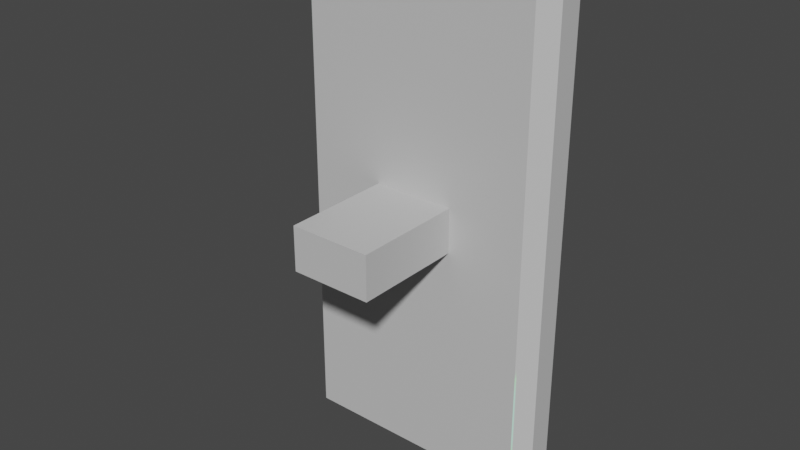 # Source: light_switch.blend  (saved by Blender 3.0.42; exported with 4.5.12 LTS)
import bpy
from mathutils import Matrix  # noqa: F401  (used for matrix-valued properties, if any)

bpy.ops.wm.read_factory_settings(use_empty=True)
scene = bpy.context.scene
scene.name = 'Scene'

# ---- collections
col_collection = bpy.data.collections.new('Collection'); scene.collection.children.link(col_collection)

# ---- images (referenced by path relative to the original .blend; pixels are not part of the script)
import os
ASSET_DIR = os.environ.get("B2B_ASSET_DIR", "")  # directory of the original .blend (textures are referenced by path, not embedded)
HERE = os.path.dirname(os.path.abspath(__file__))  # packed textures are extracted next to this script under _unpacked/

def load_image(name, relpath, width, height, colorspace="sRGB"):
    """Load a texture the original file referenced (path relative to the .blend, or extracted next to this script)."""
    p = next((c for c in (os.path.join(HERE, relpath), os.path.join(ASSET_DIR, relpath)) if relpath and os.path.exists(c)), "")
    if p:
        img = bpy.data.images.load(p, check_existing=True)
        img.name = name
    else:  # same state as the original file: an image datablock whose file is absent (Cycles renders it pink)
        img = bpy.data.images.new(name, width, height)
        img.source = "FILE"
        img.filepath = "//" + (relpath or name)
    img.colorspace_settings.name = colorspace
    return img
img_material_base_color = load_image('Material Base Color', '_unpacked/Material_Base_Color.4c6bcf63.png', 1024, 1024, 'sRGB')

# ---- materials (node trees are filled in below, after node groups)
mat_material = bpy.data.materials.new('Material')
mat_material.alpha_threshold = 0.0
mat_material.use_transparent_shadow = False
mat_material.line_color = (0.0, 0.0, 0.0, 1.0)

# ---- material node trees
mat_material.use_nodes = True; mat_material.node_tree.nodes.clear()
_N = mat_material.node_tree.nodes; _L = mat_material.node_tree.links
n0 = _N.new('ShaderNodeOutputMaterial'); n0.name = 'Material Output'; n0.location = (300, 300)
n1 = _N.new('ShaderNodeBsdfPrincipled'); n1.name = 'Principled BSDF'; n1.location = (10, 300)
n1.distribution = 'GGX'
n1.subsurface_method = 'RANDOM_WALK_SKIN'
n1.inputs[2].default_value = 0.4
n1.inputs[3].default_value = 1.45
n1.inputs[27].default_value = (0.0, 0.0, 0.0, 1.0)
n1.inputs[28].default_value = 1.0
n2 = _N.new('ShaderNodeTexImage'); n2.name = 'Image Texture'; n2.location = (-280, 280)
n2.image = img_material_base_color
_L.new(n1.outputs[0], n0.inputs[0])
_L.new(n2.outputs[0], n1.inputs[0])
n0.is_active_output = True

# ---- world
world_world = bpy.data.worlds.new('World'); scene.world = world_world
world_world.use_nodes = True; world_world.node_tree.nodes.clear()
_N = world_world.node_tree.nodes; _L = world_world.node_tree.links
n0 = _N.new('ShaderNodeOutputWorld'); n0.name = 'World Output'; n0.location = (300, 300)
n1 = _N.new('ShaderNodeBackground'); n1.name = 'Background'; n1.location = (10, 300)
n1.inputs[0].default_value = (0.05088, 0.05088, 0.05088, 1.0)
_L.new(n1.outputs[0], n0.inputs[0])
n0.is_active_output = True
world_world.color = (0.05088, 0.05088, 0.05088)
world_world.use_sun_shadow = False
world_world.sun_shadow_jitter_overblur = 0.0

# ---- meshes
me_cube = bpy.data.meshes.new('Cube')
me_cube.from_pydata([(-0.01883, 0.005101, 0.01028), (-0.01883, 0.005101, -0.01028), (0.0612, 0.009124, 0.1237), (0.0612, 0.009124, -0.1237), (-0.01883, -0.06022, 0.01028), (-0.01883, -0.06022, -0.01028), (-0.0612, 0.009124, 0.1237), (-0.0612, 0.009124, -0.1237), (0.05446, -0.009124, 0.1169), (0.0612, -0.00238, 0.1237), (0.05446, -0.009124, -0.1169), (0.0612, -0.00238, -0.1237), (-0.05446, -0.009124, 0.1169), (-0.0612, -0.00238, 0.1237), (-0.05446, -0.009124, -0.1169), (-0.0612, -0.00238, -0.1237), (0.01883, -0.06022, -0.01028), (0.01883, -0.06022, 0.01028), (0.01883, 0.005101, -0.01028), (0.01883, 0.005101, 0.01028)], [], [(15, 11, 3, 7), (3, 2, 6, 7), (5, 4, 0, 1), (7, 6, 13, 15), (9, 13, 6, 2), (11, 9, 2, 3), (11, 15, 14, 10), (9, 11, 10, 8), (12, 14, 15, 13), (13, 9, 8, 12), (14, 12, 8, 10), (1, 0, 19, 18), (18, 19, 17, 16), (16, 17, 4, 5), (1, 18, 16, 5), (19, 0, 4, 17)])
_uv = me_cube.uv_layers.new(name='UVMap')
_uv.uv.foreach_set('vector', [0.8998, 0.3915, 0.8998, 0.0, 0.9366, 0.0, 0.9366, 0.3915, 0.3915, 4.47e-08, 0.3915, 0.7911, 0.0, 0.7911, 7.078e-08, 0.0, 0.9655, 0.9919, 0.8998, 0.9919, 0.8998, 0.783, 0.9655, 0.783, 0.8414, 0.7911, 0.8414, 0.0, 0.8782, 0.0, 0.8782, 0.7911, 0.8998, 0.783, 0.8998, 0.3915, 0.9366, 0.3915, 0.9366, 0.783, 0.8198, 0.0, 0.8198, 0.7911, 0.783, 0.7911, 0.783, 0.0, 0.3915, 0.0, 0.783, 4.47e-08, 0.7615, 0.02157, 0.4131, 0.02157, 0.8198, 0.7911, 0.8198, 0.0, 0.8414, 0.02157, 0.8414, 0.7695, 0.8998, 0.02157, 0.8998, 0.7695, 0.8782, 0.7911, 0.8782, 0.0, 0.783, 0.7911, 0.3915, 0.7911, 0.4131, 0.7695, 0.7615, 0.7695, 0.7615, 0.02157, 0.7615, 0.7695, 0.4131, 0.7695, 0.4131, 0.02157, 0.3257, 0.9115, 0.26, 0.9115, 0.26, 0.7911, 0.3257, 0.7911, 0.4573, 1.0, 0.3915, 1.0, 0.3915, 0.7911, 0.4573, 0.7911, 0.3915, 0.9115, 0.3257, 0.9115, 0.3257, 0.7911, 0.3915, 0.7911, 0.1204, 0.7911, 0.2409, 0.7911, 0.2409, 1.0, 0.1204, 1.0, 1.863e-08, 0.7911, 0.1204, 0.7911, 0.1204, 1.0, 0.0, 1.0])
me_cube.materials.append(mat_material)
me_cube.use_remesh_preserve_volume = False
me_cube.use_remesh_preserve_attributes = False
me_cube.use_mirror_vertex_groups = False
me_cube.update()
arm_armature_001 = bpy.data.armatures.new('Armature.001')  # bones are not reproduced

# ---- objects
ob_cube = bpy.data.objects.new('Cube', me_cube)
ob_armature = bpy.data.objects.new('Armature', arm_armature_001)

# ---- transforms, parenting, visibility, modifiers, constraints
ob_cube.parent = ob_armature
ob_cube.location = (0.0, 0.0, 0.0)
ob_cube.lock_rotations_4d = False
ob_cube.empty_display_type = 'ARROWS'
ob_cube.lineart.crease_threshold = 0.0
_vg = ob_cube.vertex_groups.new(name='Group')
for _i, _w in zip([0, 1, 4, 5, 16, 17, 18, 19], [1.0, 0.9998, 0.9979, 0.9925, 0.9984, 0.9996, 0.9999, 1.0]): _vg.add([_i], _w, 'REPLACE')
_vg = ob_cube.vertex_groups.new(name='Bone')
_vg.add([0, 1, 4, 5, 16, 17, 18, 19], 1.0, 'REPLACE')
_m = ob_cube.modifiers.new('Armature', 'ARMATURE')
_m.object = ob_armature
ob_armature.location = (0.0, 0.0, 0.0)

# ---- collection membership
col_collection.objects.link(ob_cube)
col_collection.objects.link(ob_armature)

# ---- scene / render settings (as saved in the file)
scene.frame_start = 1; scene.frame_end = 250; scene.frame_set(0)
scene.render.engine = 'BLENDER_EEVEE_NEXT'
scene.cycles.sampling_pattern = 'TABULATED_SOBOL'
scene.cycles.use_light_tree = False
scene.view_settings.view_transform = 'Filmic'
bpy.context.view_layer.update()

# ---- added for rendering (the .blend has no active camera and no usable light): camera, sun
cam_auto = bpy.data.cameras.new('AutoCamera')
cam_auto.lens = 50.0
cam_auto.sensor_width = 36.0
cam_auto.clip_end = 1000.0
ob_auto_camera = bpy.data.objects.new('AutoCamera', cam_auto)
scene.collection.objects.link(ob_auto_camera)
ob_auto_camera.location = (0.260862, -0.330752, 0.20869)
ob_auto_camera.rotation_euler = (1.09748, -7.21219e-08, 0.694738)
scene.camera = ob_auto_camera
light_auto_sun = bpy.data.lights.new('AutoSun', 'SUN')
light_auto_sun.energy = 3.0
light_auto_sun.angle = 0.0523599
ob_auto_sun = bpy.data.objects.new('AutoSun', light_auto_sun)
scene.collection.objects.link(ob_auto_sun)
ob_auto_sun.rotation_euler = (0.872665, 0.174533, 0.523599)
bpy.context.view_layer.update()

